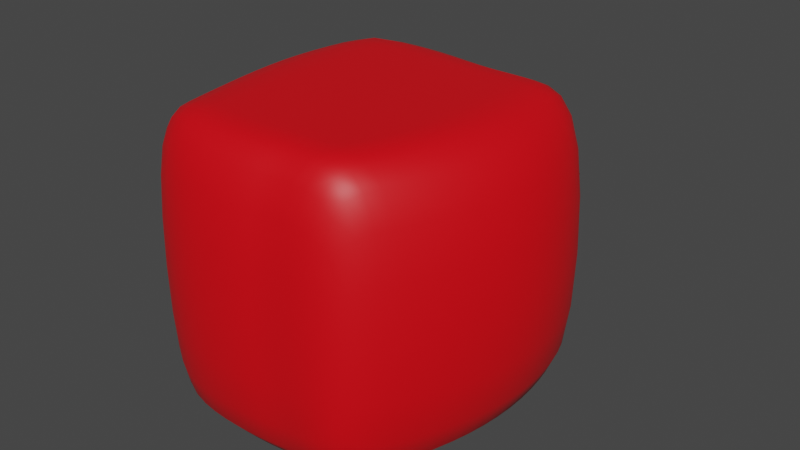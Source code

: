 # Source: Apple.blend  (saved by Blender 2.80.75; exported with 4.5.12 LTS)
import bpy
from mathutils import Matrix  # noqa: F401  (used for matrix-valued properties, if any)

bpy.ops.wm.read_factory_settings(use_empty=True)
scene = bpy.context.scene
scene.name = 'Scene'

# ---- collections
col_collection = bpy.data.collections.new('Collection'); scene.collection.children.link(col_collection)

# ---- materials (node trees are filled in below, after node groups)
mat_material_001 = bpy.data.materials.new('Material.001')
mat_material_001.use_transparent_shadow = False
mat_material_002 = bpy.data.materials.new('Material.002')
mat_material_002.use_transparent_shadow = False

# ---- material node trees
mat_material_001.use_nodes = True; mat_material_001.node_tree.nodes.clear()
_N = mat_material_001.node_tree.nodes; _L = mat_material_001.node_tree.links
n0 = _N.new('ShaderNodeOutputMaterial'); n0.name = 'Material Output'; n0.location = (300, 300)
n1 = _N.new('ShaderNodeBsdfPrincipled'); n1.name = 'Principled BSDF'; n1.location = (10, 300)
n1.distribution = 'GGX'
n1.subsurface_method = 'BURLEY'
n1.inputs[0].default_value = (0.8, 0.0, 0.005581, 1.0)
n1.inputs[3].default_value = 1.45
n1.inputs[27].default_value = (0.0, 0.0, 0.0, 1.0)
n1.inputs[28].default_value = 1.0
_L.new(n1.outputs[0], n0.inputs[0])
n0.is_active_output = True
mat_material_002.use_nodes = True; mat_material_002.node_tree.nodes.clear()
_N = mat_material_002.node_tree.nodes; _L = mat_material_002.node_tree.links
n0 = _N.new('ShaderNodeOutputMaterial'); n0.name = 'Material Output'; n0.location = (300, 300)
n1 = _N.new('ShaderNodeBsdfPrincipled'); n1.name = 'Principled BSDF'; n1.location = (10, 300)
n1.distribution = 'GGX'
n1.subsurface_method = 'BURLEY'
n1.inputs[0].default_value = (0.1065, 0.01516, 0.01516, 1.0)
n1.inputs[3].default_value = 1.45
n1.inputs[27].default_value = (0.0, 0.0, 0.0, 1.0)
n1.inputs[28].default_value = 1.0
_L.new(n1.outputs[0], n0.inputs[0])
n0.is_active_output = True

# ---- world
world_world = bpy.data.worlds.new('World'); scene.world = world_world
world_world.use_nodes = True; world_world.node_tree.nodes.clear()
_N = world_world.node_tree.nodes; _L = world_world.node_tree.links
n0 = _N.new('ShaderNodeOutputWorld'); n0.name = 'World Output'; n0.location = (300, 300)
n1 = _N.new('ShaderNodeBackground'); n1.name = 'Background'; n1.location = (10, 300)
n1.inputs[0].default_value = (0.05088, 0.05088, 0.05088, 1.0)
_L.new(n1.outputs[0], n0.inputs[0])
n0.is_active_output = True
world_world.color = (0.05088, 0.05088, 0.05088)
world_world.use_sun_shadow = False
world_world.sun_shadow_jitter_overblur = 0.0

# ---- meshes
me_cube_002 = bpy.data.meshes.new('Cube.002')
me_cube_002.from_pydata([(-0.8947, -1.097, -1.0), (-0.8947, -1.097, 1.0), (-0.9109, 0.8218, -1.0), (-0.9109, 0.8218, 1.0), (0.6435, -1.259, -1.0), (0.6435, -1.259, 1.0), (0.8947, 0.7326, -1.0), (0.8947, 0.7326, 1.0), (0.5567, 0.8704, -1.0), (-0.1944, 0.9433, -1.0), (-0.5, 1.0, -1.0), (-0.5, 1.0, 1.0), (-0.1944, 0.9433, 1.0), (0.5567, 0.8704, 1.0), (-0.5243, -1.332, -1.0), (-0.09722, -1.332, -1.0), (0.2164, -1.275, -1.0), (0.2164, -1.275, 1.0), (-0.09722, -1.332, 1.0), (-0.5243, -1.332, 1.0), (-1.17, 0.4676, -1.0), (-1.292, -0.04051, -1.0), (-1.154, -0.6053, -1.0), (-1.154, -0.6053, 1.0), (-1.292, -0.04051, 1.0), (-1.17, 0.4676, 1.0), (1.065, -0.5162, -1.0), (1.178, -0.0162, -1.0), (1.089, 0.4595, -1.0), (1.089, 0.4595, 1.0), (1.178, -0.0162, 1.0), (1.065, -0.5162, 1.0), (0.5, 0.5, 1.0), (0.5, 0.0, 1.0), (0.5, -0.5, 1.0), (0.0, 0.5, 1.0), (0.0, 0.0, 1.0), (0.0, -0.5, 1.0), (-0.5, 0.5, 1.0), (-0.5, 0.0, 1.0), (-0.5, -0.5, 1.0), (-0.5, 0.5, -1.0), (-0.5, 0.0, -1.0), (-0.5, -0.5, -1.0), (0.0, 0.5, -1.0), (0.0, 0.0, -1.0), (0.0, -0.5, -1.0), (0.5, 0.5, -1.0), (0.5, 0.0, -1.0), (0.5, -0.5, -1.0), (0.1973, 0.8258, -1.0), (0.1973, 0.8258, 1.0), (0.05961, -1.304, -1.0), (0.05961, -1.304, 1.0), (0.25, 0.5, -1.0), (0.25, 0.0, -1.0), (0.25, -0.5, -1.0), (0.25, 0.5, 1.0), (0.25, 0.0, 1.0), (0.25, -0.5, 1.0), (-1.024, -0.8513, -1.0), (0.8785, -0.9363, 1.0), (0.3582, -0.8877, 1.0), (-0.04861, -0.9161, 1.0), (-0.5122, -0.9161, 1.0), (-0.5122, -0.9161, -1.0), (-0.04861, -0.9161, -1.0), (0.3582, -0.8877, -1.0), (-1.024, -0.8513, 1.0), (0.8785, -0.9363, -1.0), (0.1548, -0.9019, -1.0), (0.1548, -0.9019, 1.0), (-0.08518, 0.7979, -0.08663), (-0.08518, 0.7979, 0.08663), (-0.08518, 0.9712, -0.08663), (-0.08518, 0.9712, 0.08663), (0.08808, 0.7979, -0.08663), (0.08808, 0.7979, 0.08663), (0.08808, 0.9712, -0.08663), (0.08808, 0.9712, 0.08663), (-0.08518, 0.9712, -0.08663), (-0.08518, 0.7979, -0.08663), (-0.08518, 0.7979, 0.08663), (-0.08518, 0.9712, 0.08663), (0.08808, 0.9712, -0.08663), (0.08808, 0.9712, 0.08663), (0.08808, 0.7979, -0.08663), (0.08808, 0.7979, 0.08663), (0.3348, 1.601, 0.08663), (0.3348, 1.601, -0.08663), (0.5081, 1.601, -0.08663), (0.5081, 1.601, 0.08663)], [], [(20, 25, 3, 2), (8, 13, 7, 6), (69, 61, 5, 4), (14, 19, 1, 0), (67, 69, 4, 16), (64, 68, 1, 19), (61, 62, 17, 5), (71, 63, 18, 53), (63, 64, 19, 18), (60, 65, 14, 0), (65, 66, 15, 14), (70, 67, 16, 52), (4, 5, 17, 16), (52, 53, 18, 15), (15, 18, 19, 14), (2, 3, 11, 10), (10, 11, 12, 9), (50, 51, 13, 8), (50, 8, 47, 54), (54, 47, 48, 55), (55, 48, 49, 56), (10, 9, 44, 41), (41, 44, 45, 42), (42, 45, 46, 43), (2, 10, 41, 20), (20, 41, 42, 21), (21, 42, 43, 22), (12, 11, 38, 35), (35, 38, 39, 36), (36, 39, 40, 37), (51, 12, 35, 57), (57, 35, 36, 58), (58, 36, 37, 59), (7, 13, 32, 29), (29, 32, 33, 30), (30, 33, 34, 31), (11, 3, 25, 38), (38, 25, 24, 39), (39, 24, 23, 40), (8, 6, 28, 47), (47, 28, 27, 48), (48, 27, 26, 49), (6, 7, 29, 28), (28, 29, 30, 27), (27, 30, 31, 26), (60, 68, 23, 22), (22, 23, 24, 21), (21, 24, 25, 20), (33, 58, 59, 34), (32, 57, 58, 33), (13, 51, 57, 32), (45, 55, 56, 46), (44, 54, 55, 45), (9, 50, 54, 44), (9, 12, 51, 50), (16, 17, 53, 52), (66, 70, 52, 15), (62, 71, 53, 17), (34, 59, 71, 62), (46, 56, 70, 66), (0, 1, 68, 60), (56, 49, 67, 70), (43, 46, 66, 65), (22, 43, 65, 60), (37, 40, 64, 63), (59, 37, 63, 71), (31, 34, 62, 61), (40, 23, 68, 64), (49, 26, 69, 67), (26, 31, 61, 69), (72, 74, 75, 73), (74, 78, 79, 75), (78, 76, 77, 79), (76, 72, 73, 77), (74, 72, 76, 78), (79, 77, 73, 75), (81, 82, 83, 80), (83, 85, 91, 88), (84, 85, 87, 86), (86, 87, 82, 81), (80, 84, 86, 81), (85, 83, 82, 87), (89, 88, 91, 90), (80, 83, 88, 89), (85, 84, 90, 91), (84, 80, 89, 90)])
me_cube_002.polygons.foreach_set('use_smooth', [True] * 86)
me_cube_002.polygons.foreach_set('material_index', [0, 0, 0, 0, 0, 0, 0, 0, 0, 0, 0, 0, 0, 0, 0, 0, 0, 0, 0, 0, 0, 0, 0, 0, 0, 0, 0, 0, 0, 0, 0, 0, 0, 0, 0, 0, 0, 0, 0, 0, 0, 0, 0, 0, 0, 0, 0, 0, 0, 0, 0, 0, 0, 0, 0, 0, 0, 0, 0, 0, 0, 0, 0, 0, 0, 0, 0, 0, 0, 0, 0, 0, 0, 0, 0, 0, 0, 1, 1, 0, 1, 1, 1, 1, 1, 1])
_uv = me_cube_002.uv_layers.new(name='UVMap')
_uv.uv.foreach_set('vector', [0.375, 0.1875, 0.625, 0.1875, 0.625, 0.25, 0.375, 0.25, 0.375, 0.4375, 0.625, 0.4375, 0.625, 0.5, 0.375, 0.5, 0.375, 0.7188, 0.625, 0.7188, 0.625, 0.75, 0.375, 0.75, 0.375, 0.9375, 0.625, 0.9375, 0.625, 1.0, 0.375, 1.0, 0.3125, 0.7188, 0.375, 0.7188, 0.375, 0.75, 0.3125, 0.75, 0.8125, 0.7188, 0.875, 0.7188, 0.875, 0.75, 0.8125, 0.75, 0.625, 0.7188, 0.6875, 0.7188, 0.6875, 0.75, 0.625, 0.75, 0.7188, 0.7188, 0.75, 0.7188, 0.75, 0.75, 0.7188, 0.75, 0.75, 0.7188, 0.8125, 0.7188, 0.8125, 0.75, 0.75, 0.75, 0.125, 0.7188, 0.1875, 0.7188, 0.1875, 0.75, 0.125, 0.75, 0.1875, 0.7188, 0.25, 0.7188, 0.25, 0.75, 0.1875, 0.75, 0.2812, 0.7188, 0.3125, 0.7188, 0.3125, 0.75, 0.2812, 0.75, 0.375, 0.75, 0.625, 0.75, 0.625, 0.8125, 0.375, 0.8125, 0.375, 0.8438, 0.625, 0.8438, 0.625, 0.875, 0.375, 0.875, 0.375, 0.875, 0.625, 0.875, 0.625, 0.9375, 0.375, 0.9375, 0.375, 0.25, 0.625, 0.25, 0.625, 0.3125, 0.375, 0.3125, 0.375, 0.3125, 0.625, 0.3125, 0.625, 0.375, 0.375, 0.375, 0.375, 0.4062, 0.625, 0.4062, 0.625, 0.4375, 0.375, 0.4375, 0.2812, 0.5, 0.3125, 0.5, 0.3125, 0.5625, 0.2812, 0.5625, 0.2812, 0.5625, 0.3125, 0.5625, 0.3125, 0.625, 0.2812, 0.625, 0.2812, 0.625, 0.3125, 0.625, 0.3125, 0.6875, 0.2812, 0.6875, 0.1875, 0.5, 0.25, 0.5, 0.25, 0.5625, 0.1875, 0.5625, 0.1875, 0.5625, 0.25, 0.5625, 0.25, 0.625, 0.1875, 0.625, 0.1875, 0.625, 0.25, 0.625, 0.25, 0.6875, 0.1875, 0.6875, 0.125, 0.5, 0.1875, 0.5, 0.1875, 0.5625, 0.125, 0.5625, 0.125, 0.5625, 0.1875, 0.5625, 0.1875, 0.625, 0.125, 0.625, 0.125, 0.625, 0.1875, 0.625, 0.1875, 0.6875, 0.125, 0.6875, 0.75, 0.5, 0.8125, 0.5, 0.8125, 0.5625, 0.75, 0.5625, 0.75, 0.5625, 0.8125, 0.5625, 0.8125, 0.625, 0.75, 0.625, 0.75, 0.625, 0.8125, 0.625, 0.8125, 0.6875, 0.75, 0.6875, 0.7188, 0.5, 0.75, 0.5, 0.75, 0.5625, 0.7188, 0.5625, 0.7188, 0.5625, 0.75, 0.5625, 0.75, 0.625, 0.7188, 0.625, 0.7188, 0.625, 0.75, 0.625, 0.75, 0.6875, 0.7188, 0.6875, 0.625, 0.5, 0.6875, 0.5, 0.6875, 0.5625, 0.625, 0.5625, 0.625, 0.5625, 0.6875, 0.5625, 0.6875, 0.625, 0.625, 0.625, 0.625, 0.625, 0.6875, 0.625, 0.6875, 0.6875, 0.625, 0.6875, 0.8125, 0.5, 0.875, 0.5, 0.875, 0.5625, 0.8125, 0.5625, 0.8125, 0.5625, 0.875, 0.5625, 0.875, 0.625, 0.8125, 0.625, 0.8125, 0.625, 0.875, 0.625, 0.875, 0.6875, 0.8125, 0.6875, 0.3125, 0.5, 0.375, 0.5, 0.375, 0.5625, 0.3125, 0.5625, 0.3125, 0.5625, 0.375, 0.5625, 0.375, 0.625, 0.3125, 0.625, 0.3125, 0.625, 0.375, 0.625, 0.375, 0.6875, 0.3125, 0.6875, 0.375, 0.5, 0.625, 0.5, 0.625, 0.5625, 0.375, 0.5625, 0.375, 0.5625, 0.625, 0.5625, 0.625, 0.625, 0.375, 0.625, 0.375, 0.625, 0.625, 0.625, 0.625, 0.6875, 0.375, 0.6875, 0.375, 0.03125, 0.625, 0.03125, 0.625, 0.0625, 0.375, 0.0625, 0.375, 0.0625, 0.625, 0.0625, 0.625, 0.125, 0.375, 0.125, 0.375, 0.125, 0.625, 0.125, 0.625, 0.1875, 0.375, 0.1875, 0.6875, 0.625, 0.7188, 0.625, 0.7188, 0.6875, 0.6875, 0.6875, 0.6875, 0.5625, 0.7188, 0.5625, 0.7188, 0.625, 0.6875, 0.625, 0.6875, 0.5, 0.7188, 0.5, 0.7188, 0.5625, 0.6875, 0.5625, 0.25, 0.625, 0.2812, 0.625, 0.2812, 0.6875, 0.25, 0.6875, 0.25, 0.5625, 0.2812, 0.5625, 0.2812, 0.625, 0.25, 0.625, 0.25, 0.5, 0.2812, 0.5, 0.2812, 0.5625, 0.25, 0.5625, 0.375, 0.375, 0.625, 0.375, 0.625, 0.4062, 0.375, 0.4062, 0.375, 0.8125, 0.625, 0.8125, 0.625, 0.8438, 0.375, 0.8438, 0.25, 0.7188, 0.2812, 0.7188, 0.2812, 0.75, 0.25, 0.75, 0.6875, 0.7188, 0.7188, 0.7188, 0.7188, 0.75, 0.6875, 0.75, 0.6875, 0.6875, 0.7188, 0.6875, 0.7188, 0.7188, 0.6875, 0.7188, 0.25, 0.6875, 0.2812, 0.6875, 0.2812, 0.7188, 0.25, 0.7188, 0.375, 0.0, 0.625, 0.0, 0.625, 0.03125, 0.375, 0.03125, 0.2812, 0.6875, 0.3125, 0.6875, 0.3125, 0.7188, 0.2812, 0.7188, 0.1875, 0.6875, 0.25, 0.6875, 0.25, 0.7188, 0.1875, 0.7188, 0.125, 0.6875, 0.1875, 0.6875, 0.1875, 0.7188, 0.125, 0.7188, 0.75, 0.6875, 0.8125, 0.6875, 0.8125, 0.7188, 0.75, 0.7188, 0.7188, 0.6875, 0.75, 0.6875, 0.75, 0.7188, 0.7188, 0.7188, 0.625, 0.6875, 0.6875, 0.6875, 0.6875, 0.7188, 0.625, 0.7188, 0.8125, 0.6875, 0.875, 0.6875, 0.875, 0.7188, 0.8125, 0.7188, 0.3125, 0.6875, 0.375, 0.6875, 0.375, 0.7188, 0.3125, 0.7188, 0.375, 0.6875, 0.625, 0.6875, 0.625, 0.7188, 0.375, 0.7188, 0.375, 0.0, 0.375, 0.25, 0.625, 0.25, 0.625, 0.0, 0.375, 0.25, 0.375, 0.5, 0.625, 0.5, 0.625, 0.25, 0.375, 0.5, 0.375, 0.75, 0.625, 0.75, 0.625, 0.5, 0.375, 0.75, 0.375, 1.0, 0.625, 1.0, 0.625, 0.75, 0.125, 0.5, 0.125, 0.75, 0.375, 0.75, 0.375, 0.5, 0.625, 0.5, 0.625, 0.75, 0.875, 0.75, 0.875, 0.5, 0.375, 0.0, 0.625, 0.0, 0.625, 0.25, 0.375, 0.25, 0.875, 0.5, 0.625, 0.5, 0.625, 0.5, 0.875, 0.5, 0.375, 0.5, 0.625, 0.5, 0.625, 0.75, 0.375, 0.75, 0.375, 0.75, 0.625, 0.75, 0.625, 1.0, 0.375, 1.0, 0.125, 0.5, 0.375, 0.5, 0.375, 0.75, 0.125, 0.75, 0.625, 0.5, 0.875, 0.5, 0.875, 0.75, 0.625, 0.75, 0.375, 0.25, 0.625, 0.25, 0.625, 0.5, 0.375, 0.5, 0.375, 0.25, 0.625, 0.25, 0.625, 0.25, 0.375, 0.25, 0.625, 0.5, 0.375, 0.5, 0.375, 0.5, 0.625, 0.5, 0.375, 0.5, 0.125, 0.5, 0.125, 0.5, 0.375, 0.5])
me_cube_002.materials.append(mat_material_001)
me_cube_002.materials.append(mat_material_002)
me_cube_002.use_remesh_preserve_volume = False
me_cube_002.use_remesh_preserve_attributes = False
me_cube_002.use_mirror_vertex_groups = False
me_cube_002.update()

# ---- objects
ob_cube = bpy.data.objects.new('Cube', me_cube_002)

# ---- transforms, parenting, visibility, modifiers, constraints
ob_cube.location = (0.0, 0.0, 0.0)
ob_cube.scale = (1.367, 1.367, 1.367)
ob_cube.lineart.crease_threshold = 0.0
_m = ob_cube.modifiers.new('Subdivision', 'SUBSURF')
_m.uv_smooth = 'PRESERVE_CORNERS'
_m.show_only_control_edges = False

# ---- collection membership
col_collection.objects.link(ob_cube)

# ---- scene / render settings (as saved in the file)
scene.frame_start = 1; scene.frame_end = 250; scene.frame_set(1)
scene.render.engine = 'BLENDER_EEVEE_NEXT'
scene.cycles.use_denoising = False
scene.cycles.samples = 128
scene.cycles.sampling_pattern = 'TABULATED_SOBOL'
scene.cycles.use_adaptive_sampling = False
scene.cycles.use_light_tree = False
scene.view_settings.view_transform = 'Filmic'
bpy.context.view_layer.update()

# ---- added for rendering (the .blend has no active camera and no usable light): camera, sun
cam_auto = bpy.data.cameras.new('AutoCamera')
cam_auto.lens = 50.0
cam_auto.sensor_width = 36.0
cam_auto.clip_end = 1000.0
ob_auto_camera = bpy.data.objects.new('AutoCamera', cam_auto)
scene.collection.objects.link(ob_auto_camera)
ob_auto_camera.location = (5.39176, -6.37929, 4.37542)
ob_auto_camera.rotation_euler = (1.09748, -7.21219e-08, 0.694738)
scene.camera = ob_auto_camera
light_auto_sun = bpy.data.lights.new('AutoSun', 'SUN')
light_auto_sun.energy = 3.0
light_auto_sun.angle = 0.0523599
ob_auto_sun = bpy.data.objects.new('AutoSun', light_auto_sun)
scene.collection.objects.link(ob_auto_sun)
ob_auto_sun.rotation_euler = (0.872665, 0.174533, 0.523599)
bpy.context.view_layer.update()
